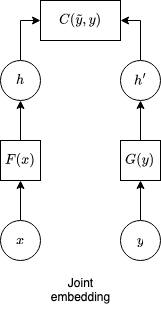

The diagram above was exported from draw.io. Its source (the exported page's mxGraphModel, read from the mxfile embedded in the PNG):
<mxGraphModel dx="749" dy="456" grid="1" gridSize="10" guides="1" tooltips="1" connect="1" arrows="1" fold="1" page="1" pageScale="1" pageWidth="850" pageHeight="1100" background="#ffffff" math="1" shadow="0">
  <root>
    <mxCell id="0" />
    <mxCell id="1" parent="0" />
    <mxCell id="kFvTPuu_ryHR_QFTWyZ--9" style="edgeStyle=orthogonalEdgeStyle;rounded=0;orthogonalLoop=1;jettySize=auto;html=1;exitX=0.5;exitY=0;exitDx=0;exitDy=0;entryX=0.5;entryY=1;entryDx=0;entryDy=0;" edge="1" parent="1" source="kFvTPuu_ryHR_QFTWyZ--2" target="kFvTPuu_ryHR_QFTWyZ--8">
      <mxGeometry relative="1" as="geometry" />
    </mxCell>
    <mxCell id="kFvTPuu_ryHR_QFTWyZ--2" value="$$x$$" style="ellipse;whiteSpace=wrap;html=1;aspect=fixed;" vertex="1" parent="1">
      <mxGeometry x="60" y="280" width="40" height="40" as="geometry" />
    </mxCell>
    <mxCell id="kFvTPuu_ryHR_QFTWyZ--13" style="edgeStyle=orthogonalEdgeStyle;rounded=0;orthogonalLoop=1;jettySize=auto;html=1;exitX=0.5;exitY=0;exitDx=0;exitDy=0;entryX=0.5;entryY=1;entryDx=0;entryDy=0;" edge="1" parent="1" source="kFvTPuu_ryHR_QFTWyZ--3" target="kFvTPuu_ryHR_QFTWyZ--11">
      <mxGeometry relative="1" as="geometry" />
    </mxCell>
    <mxCell id="kFvTPuu_ryHR_QFTWyZ--3" value="$$G(y)$$" style="rounded=0;whiteSpace=wrap;html=1;" vertex="1" parent="1">
      <mxGeometry x="180" y="200" width="40" height="40" as="geometry" />
    </mxCell>
    <mxCell id="kFvTPuu_ryHR_QFTWyZ--4" style="edgeStyle=orthogonalEdgeStyle;rounded=0;orthogonalLoop=1;jettySize=auto;html=1;exitX=0.5;exitY=1;exitDx=0;exitDy=0;" edge="1" parent="1" source="kFvTPuu_ryHR_QFTWyZ--3" target="kFvTPuu_ryHR_QFTWyZ--3">
      <mxGeometry relative="1" as="geometry" />
    </mxCell>
    <mxCell id="kFvTPuu_ryHR_QFTWyZ--5" style="edgeStyle=orthogonalEdgeStyle;rounded=0;orthogonalLoop=1;jettySize=auto;html=1;exitX=0.5;exitY=0;exitDx=0;exitDy=0;entryX=0.5;entryY=1;entryDx=0;entryDy=0;" edge="1" parent="1" source="kFvTPuu_ryHR_QFTWyZ--6" target="kFvTPuu_ryHR_QFTWyZ--3">
      <mxGeometry relative="1" as="geometry" />
    </mxCell>
    <mxCell id="kFvTPuu_ryHR_QFTWyZ--6" value="&lt;div&gt;$$y$$&lt;/div&gt;" style="ellipse;whiteSpace=wrap;html=1;aspect=fixed;" vertex="1" parent="1">
      <mxGeometry x="180" y="280" width="40" height="40" as="geometry" />
    </mxCell>
    <mxCell id="kFvTPuu_ryHR_QFTWyZ--7" value="&lt;div&gt;Joint&lt;/div&gt;&lt;div&gt;embedding&lt;br&gt;&lt;/div&gt;" style="text;html=1;align=center;verticalAlign=middle;resizable=0;points=[];autosize=1;strokeColor=none;fillColor=none;" vertex="1" parent="1">
      <mxGeometry x="100" y="330" width="80" height="40" as="geometry" />
    </mxCell>
    <mxCell id="kFvTPuu_ryHR_QFTWyZ--12" style="edgeStyle=orthogonalEdgeStyle;rounded=0;orthogonalLoop=1;jettySize=auto;html=1;exitX=0.5;exitY=0;exitDx=0;exitDy=0;entryX=0.5;entryY=1;entryDx=0;entryDy=0;" edge="1" parent="1" source="kFvTPuu_ryHR_QFTWyZ--8" target="kFvTPuu_ryHR_QFTWyZ--10">
      <mxGeometry relative="1" as="geometry" />
    </mxCell>
    <mxCell id="kFvTPuu_ryHR_QFTWyZ--8" value="$$F(x)$$" style="rounded=0;whiteSpace=wrap;html=1;" vertex="1" parent="1">
      <mxGeometry x="60" y="200" width="40" height="40" as="geometry" />
    </mxCell>
    <mxCell id="kFvTPuu_ryHR_QFTWyZ--16" style="edgeStyle=orthogonalEdgeStyle;rounded=0;orthogonalLoop=1;jettySize=auto;html=1;exitX=0.5;exitY=0;exitDx=0;exitDy=0;entryX=0;entryY=0.5;entryDx=0;entryDy=0;" edge="1" parent="1" source="kFvTPuu_ryHR_QFTWyZ--10" target="kFvTPuu_ryHR_QFTWyZ--14">
      <mxGeometry relative="1" as="geometry" />
    </mxCell>
    <mxCell id="kFvTPuu_ryHR_QFTWyZ--10" value="$$h$$" style="ellipse;whiteSpace=wrap;html=1;aspect=fixed;" vertex="1" parent="1">
      <mxGeometry x="60" y="120" width="40" height="40" as="geometry" />
    </mxCell>
    <mxCell id="kFvTPuu_ryHR_QFTWyZ--17" style="edgeStyle=orthogonalEdgeStyle;rounded=0;orthogonalLoop=1;jettySize=auto;html=1;exitX=0.5;exitY=0;exitDx=0;exitDy=0;entryX=1;entryY=0.5;entryDx=0;entryDy=0;" edge="1" parent="1" source="kFvTPuu_ryHR_QFTWyZ--11" target="kFvTPuu_ryHR_QFTWyZ--14">
      <mxGeometry relative="1" as="geometry" />
    </mxCell>
    <mxCell id="kFvTPuu_ryHR_QFTWyZ--11" value="$$h'$$" style="ellipse;whiteSpace=wrap;html=1;aspect=fixed;" vertex="1" parent="1">
      <mxGeometry x="180" y="120" width="40" height="40" as="geometry" />
    </mxCell>
    <mxCell id="kFvTPuu_ryHR_QFTWyZ--14" value="$$C(\tilde{y},y)$$" style="rounded=0;whiteSpace=wrap;html=1;" vertex="1" parent="1">
      <mxGeometry x="100" y="60" width="80" height="40" as="geometry" />
    </mxCell>
  </root>
</mxGraphModel>